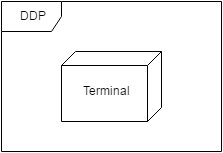

The diagram above was exported from draw.io. Its source (the exported page's mxGraphModel, read from the mxfile embedded in the PNG):
<mxGraphModel dx="1110" dy="580" grid="1" gridSize="10" guides="1" tooltips="1" connect="1" arrows="1" fold="1" page="1" pageScale="1" pageWidth="826" pageHeight="1169" background="#ffffff" math="0" shadow="0">
  <root>
    <mxCell id="0" />
    <mxCell id="1" parent="0" />
    <mxCell id="2d8845f6d58ecc27-1" value="DDP" style="shape=umlFrame;whiteSpace=wrap;html=1;strokeColor=#000000;align=center;verticalAlign=top;" parent="1" vertex="1">
      <mxGeometry x="10" y="10" width="220" height="150" as="geometry" />
    </mxCell>
    <mxCell id="2585fb35e5948413-1" value="&lt;div style=&quot;text-align: left&quot;&gt;Terminal&lt;/div&gt;" style="verticalAlign=middle;align=center;spacingTop=8;spacingLeft=2;spacingRight=12;shape=cube;size=14;direction=south;fontStyle=0;html=1;strokeColor=#000000;fillColor=none;fontColor=#000000;" parent="1" vertex="1">
      <mxGeometry x="70" y="60" width="100" height="70" as="geometry" />
    </mxCell>
  </root>
</mxGraphModel>